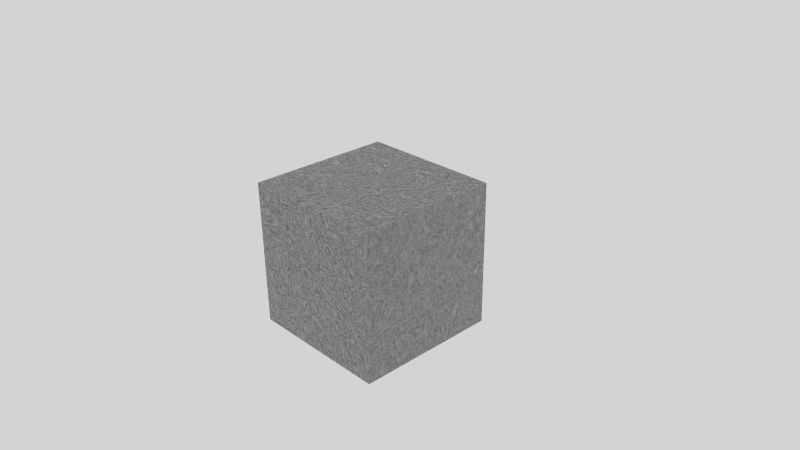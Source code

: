 # Source: bumptest.blent.blend  (saved by Blender 2.75.0; exported with 4.5.12 LTS)
import bpy
from mathutils import Matrix  # noqa: F401  (used for matrix-valued properties, if any)

bpy.ops.wm.read_factory_settings(use_empty=True)
scene = bpy.context.scene
scene.name = 'Scene'

# ---- collections
col_collection_1 = bpy.data.collections.new('Collection 1'); scene.collection.children.link(col_collection_1)

# ---- materials (node trees are filled in below, after node groups)
mat_bumpyshite = bpy.data.materials.new('BumpyShite')
mat_bumpyshite.alpha_threshold = 0.0
mat_bumpyshite.roughness = 0.5
mat_bumpyshite.line_color = (0.0, 0.0, 0.0, 1.0)

# ---- material node trees
mat_bumpyshite.use_nodes = True; mat_bumpyshite.node_tree.nodes.clear()
_N = mat_bumpyshite.node_tree.nodes; _L = mat_bumpyshite.node_tree.links
n0 = _N.new('ShaderNodeBsdfDiffuse'); n0.name = 'Diffuse BSDF'; n0.location = (-141, 335)
n1 = _N.new('ShaderNodeMixShader'); n1.name = 'Mix Shader'; n1.location = (107, 331)
n1.inputs[0].default_value = 0.9455
n2 = _N.new('ShaderNodeTexNoise'); n2.name = 'Noise Texture'; n2.location = (-765, 366)
n2.inputs[2].default_value = 10.0
n2.inputs[3].default_value = 4.0
n2.inputs[8].default_value = 5.0
n3 = _N.new('ShaderNodeRGBToBW'); n3.name = 'RGB to BW'; n3.location = (-609, 293)
n4 = _N.new('ShaderNodeBump'); n4.name = 'Bump'; n4.location = (-394, 214)
n4.invert = True
n4.inputs[1].default_value = 1.0
n4.inputs[2].default_value = 1.0
n5 = _N.new('ShaderNodeBsdfAnisotropic'); n5.name = 'Glossy BSDF'; n5.location = (-86, 206)
n5.distribution = 'GGX'
n5.inputs[1].default_value = 0.4472
n6 = _N.new('ShaderNodeOutputMaterial'); n6.name = 'Material Output'; n6.location = (390, 285)
n7 = _N.new('ShaderNodeDisplacement'); n7.name = 'Displacement'; n7.location = (0, 0)
n7.inputs[1].default_value = 0.0
n7.inputs[2].default_value = 0.1
_L.new(n0.outputs[0], n1.inputs[1])
_L.new(n1.outputs[0], n6.inputs[0])
_L.new(n5.outputs[0], n1.inputs[2])
_L.new(n2.outputs[1], n3.inputs[0])
_L.new(n4.outputs[0], n5.inputs[4])
_L.new(n4.outputs[0], n0.inputs[2])
_L.new(n3.outputs[0], n4.inputs[3])
_L.new(n3.outputs[0], n0.inputs[0])
_L.new(n3.outputs[0], n5.inputs[0])
_L.new(n4.outputs[0], n6.inputs[1])
_L.new(n4.outputs[0], n7.inputs[0])
_L.new(n7.outputs[0], n6.inputs[2])
n6.is_active_output = True

# ---- world
world_world = bpy.data.worlds.new('World'); scene.world = world_world
world_world.use_nodes = True; world_world.node_tree.nodes.clear()
_N = world_world.node_tree.nodes; _L = world_world.node_tree.links
n0 = _N.new('ShaderNodeOutputWorld'); n0.name = 'World Output'; n0.location = (300, 300)
n1 = _N.new('ShaderNodeBackground'); n1.name = 'Background'; n1.location = (10, 300)
n1.inputs[0].default_value = (0.65, 0.65, 0.65, 1.0)
_L.new(n1.outputs[0], n0.inputs[0])
n0.is_active_output = True
world_world.color = (0.65, 0.65, 0.65)
world_world.use_sun_shadow = False
world_world.sun_shadow_jitter_overblur = 0.0
world_world.cycles.sampling_method = 'MANUAL'
world_world.cycles.sample_map_resolution = 256

# ---- cameras
cam_camera = bpy.data.cameras.new('Camera')
cam_camera.clip_end = 100.0
cam_camera.lens = 35.0
cam_camera.sensor_width = 32.0
cam_camera.sensor_height = 18.0
cam_camera.ortho_scale = 7.314
cam_camera.dof.focus_distance = 0.0

# ---- lights
light_lamp = bpy.data.lights.new('Lamp', 'POINT')
light_lamp.transmission_factor = 0.0
light_lamp.cutoff_distance = 30.0
light_lamp.energy = 100.0
light_lamp.shadow_buffer_clip_start = 1.001
light_lamp.shadow_soft_size = 0.1
light_lamp.shadow_maximum_resolution = 0.006
light_lamp.use_absolute_resolution = True
light_lamp.cycles.use_multiple_importance_sampling = False

# ---- meshes
me_cube = bpy.data.meshes.new('Cube')
me_cube.from_pydata([(1.0, 1.0, -1.0), (1.0, -1.0, -1.0), (-1.0, -1.0, -1.0), (-1.0, 1.0, -1.0), (1.0, 1.0, 1.0), (1.0, -1.0, 1.0), (-1.0, -1.0, 1.0), (-1.0, 1.0, 1.0)], [], [(0, 1, 2, 3), (4, 7, 6, 5), (0, 4, 5, 1), (1, 5, 6, 2), (2, 6, 7, 3), (4, 0, 3, 7)])
me_cube.materials.append(mat_bumpyshite)
me_cube.use_remesh_preserve_volume = False
me_cube.use_remesh_preserve_attributes = False
me_cube.use_mirror_vertex_groups = False
me_cube.update()

# ---- objects
ob_cube = bpy.data.objects.new('Cube', me_cube)
ob_lamp = bpy.data.objects.new('Lamp', light_lamp)
ob_camera = bpy.data.objects.new('Camera', cam_camera)

# ---- transforms, parenting, visibility, modifiers, constraints
ob_cube.location = (0.0, 0.0, 0.0)
ob_cube.lock_rotations_4d = False
ob_cube.empty_display_type = 'ARROWS'
ob_cube.lineart.crease_threshold = 0.0
ob_lamp.location = (4.076, 1.005, 5.904)
ob_lamp.rotation_euler = (0.6503, 0.05522, 1.866)
ob_lamp.lock_rotations_4d = False
ob_lamp.empty_display_type = 'ARROWS'
ob_lamp.color = (0.0, 0.0, 0.0, 0.0)
ob_lamp.lineart.crease_threshold = 0.0
ob_camera.location = (7.481, -6.508, 5.344)
ob_camera.rotation_euler = (1.109, 0.01082, 0.8149)
ob_camera.lock_rotations_4d = False
ob_camera.empty_display_type = 'ARROWS'
ob_camera.color = (0.0, 0.0, 0.0, 0.0)
ob_camera.display_type = 'WIRE'
ob_camera.lineart.crease_threshold = 0.0

# ---- collection membership
col_collection_1.objects.link(ob_cube)
col_collection_1.objects.link(ob_lamp)
col_collection_1.objects.link(ob_camera)

# ---- scene / render settings (as saved in the file)
scene.camera = ob_camera
scene.frame_start = 1; scene.frame_end = 250; scene.frame_set(1)
scene.render.engine = 'CYCLES'
scene.render.resolution_percentage = 50
scene.render.dither_intensity = 0.0
scene.cycles.use_denoising = False
scene.cycles.samples = 10
scene.cycles.sampling_pattern = 'TABULATED_SOBOL'
scene.cycles.light_sampling_threshold = 0.0
scene.cycles.use_adaptive_sampling = False
scene.cycles.use_light_tree = False
scene.cycles.blur_glossy = 0.0
scene.cycles.pixel_filter_type = 'GAUSSIAN'
scene.cycles.sample_clamp_indirect = 0.0
scene.view_settings.view_transform = 'Standard'
bpy.context.view_layer.update()
